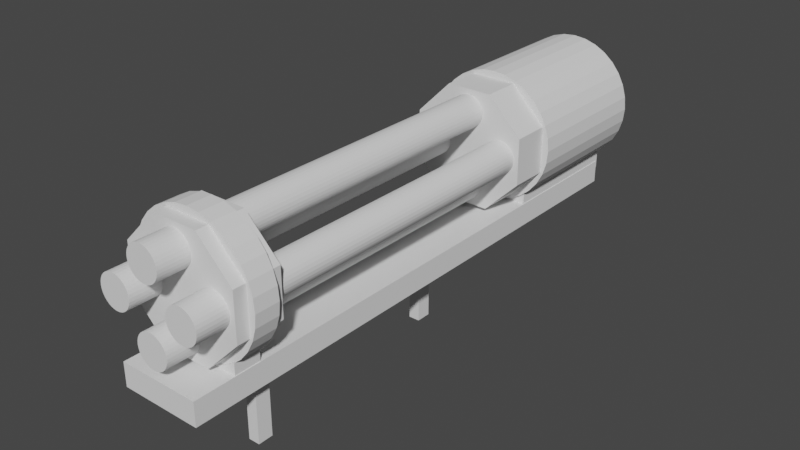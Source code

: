 # Source: minigun.blend  (saved by Blender 3.6.11; exported with 4.5.12 LTS)
import bpy
from mathutils import Matrix  # noqa: F401  (used for matrix-valued properties, if any)

bpy.ops.wm.read_factory_settings(use_empty=True)
scene = bpy.context.scene
scene.name = 'Scene'

# ---- collections
col_collection = bpy.data.collections.new('Collection'); scene.collection.children.link(col_collection)

# ---- world
world_world = bpy.data.worlds.new('World'); scene.world = world_world
world_world.use_nodes = True; world_world.node_tree.nodes.clear()
_N = world_world.node_tree.nodes; _L = world_world.node_tree.links
n0 = _N.new('ShaderNodeOutputWorld'); n0.name = 'World Output'; n0.location = (300, 300)
n1 = _N.new('ShaderNodeBackground'); n1.name = 'Background'; n1.location = (10, 300)
n1.inputs[0].default_value = (0.05088, 0.05088, 0.05088, 1.0)
_L.new(n1.outputs[0], n0.inputs[0])
n0.is_active_output = True
world_world.color = (0.05088, 0.05088, 0.05088)
world_world.use_sun_shadow = False
world_world.sun_shadow_jitter_overblur = 0.0

# ---- meshes
me_cylinder_001 = bpy.data.meshes.new('Cylinder.001')
me_cylinder_001.from_pydata([(0.0, 1.0, -1.0), (0.0, 1.0, 1.0), (0.1951, 0.9808, -1.0), (0.1951, 0.9808, 1.0), (0.3827, 0.9239, -1.0), (0.3827, 0.9239, 1.0), (0.5556, 0.8315, -1.0), (0.5556, 0.8315, 1.0), (0.7071, 0.7071, -1.0), (0.7071, 0.7071, 1.0), (0.8315, 0.5556, -1.0), (0.8315, 0.5556, 1.0), (0.9239, 0.3827, -1.0), (0.9239, 0.3827, 1.0), (0.9808, 0.1951, -1.0), (0.9808, 0.1951, 1.0), (1.0, 0.0, -1.0), (1.0, 0.0, 1.0), (0.9808, -0.1951, -1.0), (0.9808, -0.1951, 1.0), (0.9239, -0.3827, -1.0), (0.9239, -0.3827, 1.0), (0.8315, -0.5556, -1.0), (0.8315, -0.5556, 1.0), (0.7071, -0.7071, -1.0), (0.7071, -0.7071, 1.0), (0.5556, -0.8315, -1.0), (0.5556, -0.8315, 1.0), (0.3827, -0.9239, -1.0), (0.3827, -0.9239, 1.0), (0.1951, -0.9808, -1.0), (0.1951, -0.9808, 1.0), (0.0, -1.0, -1.0), (0.0, -1.0, 1.0), (-0.1951, -0.9808, -1.0), (-0.1951, -0.9808, 1.0), (-0.3827, -0.9239, -1.0), (-0.3827, -0.9239, 1.0), (-0.5556, -0.8315, -1.0), (-0.5556, -0.8315, 1.0), (-0.7071, -0.7071, -1.0), (-0.7071, -0.7071, 1.0), (-0.8315, -0.5556, -1.0), (-0.8315, -0.5556, 1.0), (-0.9239, -0.3827, -1.0), (-0.9239, -0.3827, 1.0), (-0.9808, -0.1951, -1.0), (-0.9808, -0.1951, 1.0), (-1.0, 0.0, -1.0), (-1.0, 0.0, 1.0), (-0.9808, 0.1951, -1.0), (-0.9808, 0.1951, 1.0), (-0.9239, 0.3827, -1.0), (-0.9239, 0.3827, 1.0), (-0.8315, 0.5556, -1.0), (-0.8315, 0.5556, 1.0), (-0.7071, 0.7071, -1.0), (-0.7071, 0.7071, 1.0), (-0.5556, 0.8315, -1.0), (-0.5556, 0.8315, 1.0), (-0.3827, 0.9239, -1.0), (-0.3827, 0.9239, 1.0), (-0.1951, 0.9808, -1.0), (-0.1951, 0.9808, 1.0)], [], [(0, 1, 3, 2), (2, 3, 5, 4), (4, 5, 7, 6), (6, 7, 9, 8), (8, 9, 11, 10), (10, 11, 13, 12), (12, 13, 15, 14), (14, 15, 17, 16), (16, 17, 19, 18), (18, 19, 21, 20), (20, 21, 23, 22), (22, 23, 25, 24), (24, 25, 27, 26), (26, 27, 29, 28), (28, 29, 31, 30), (30, 31, 33, 32), (32, 33, 35, 34), (34, 35, 37, 36), (36, 37, 39, 38), (38, 39, 41, 40), (40, 41, 43, 42), (42, 43, 45, 44), (44, 45, 47, 46), (46, 47, 49, 48), (48, 49, 51, 50), (50, 51, 53, 52), (52, 53, 55, 54), (54, 55, 57, 56), (56, 57, 59, 58), (58, 59, 61, 60), (3, 1, 63, 61, 59, 57, 55, 53, 51, 49, 47, 45, 43, 41, 39, 37, 35, 33, 31, 29, 27, 25, 23, 21, 19, 17, 15, 13, 11, 9, 7, 5), (60, 61, 63, 62), (62, 63, 1, 0), (0, 2, 4, 6, 8, 10, 12, 14, 16, 18, 20, 22, 24, 26, 28, 30, 32, 34, 36, 38, 40, 42, 44, 46, 48, 50, 52, 54, 56, 58, 60, 62)])
_uv = me_cylinder_001.uv_layers.new(name='UVMap')
_uv.uv.foreach_set('vector', [1.0, 0.5, 1.0, 1.0, 0.9688, 1.0, 0.9688, 0.5, 0.9688, 0.5, 0.9688, 1.0, 0.9375, 1.0, 0.9375, 0.5, 0.9375, 0.5, 0.9375, 1.0, 0.9062, 1.0, 0.9062, 0.5, 0.9062, 0.5, 0.9062, 1.0, 0.875, 1.0, 0.875, 0.5, 0.875, 0.5, 0.875, 1.0, 0.8438, 1.0, 0.8438, 0.5, 0.8438, 0.5, 0.8438, 1.0, 0.8125, 1.0, 0.8125, 0.5, 0.8125, 0.5, 0.8125, 1.0, 0.7812, 1.0, 0.7812, 0.5, 0.7812, 0.5, 0.7812, 1.0, 0.75, 1.0, 0.75, 0.5, 0.75, 0.5, 0.75, 1.0, 0.7188, 1.0, 0.7188, 0.5, 0.7188, 0.5, 0.7188, 1.0, 0.6875, 1.0, 0.6875, 0.5, 0.6875, 0.5, 0.6875, 1.0, 0.6562, 1.0, 0.6562, 0.5, 0.6562, 0.5, 0.6562, 1.0, 0.625, 1.0, 0.625, 0.5, 0.625, 0.5, 0.625, 1.0, 0.5938, 1.0, 0.5938, 0.5, 0.5938, 0.5, 0.5938, 1.0, 0.5625, 1.0, 0.5625, 0.5, 0.5625, 0.5, 0.5625, 1.0, 0.5312, 1.0, 0.5312, 0.5, 0.5312, 0.5, 0.5312, 1.0, 0.5, 1.0, 0.5, 0.5, 0.5, 0.5, 0.5, 1.0, 0.4688, 1.0, 0.4688, 0.5, 0.4688, 0.5, 0.4688, 1.0, 0.4375, 1.0, 0.4375, 0.5, 0.4375, 0.5, 0.4375, 1.0, 0.4062, 1.0, 0.4062, 0.5, 0.4062, 0.5, 0.4062, 1.0, 0.375, 1.0, 0.375, 0.5, 0.375, 0.5, 0.375, 1.0, 0.3438, 1.0, 0.3438, 0.5, 0.3438, 0.5, 0.3438, 1.0, 0.3125, 1.0, 0.3125, 0.5, 0.3125, 0.5, 0.3125, 1.0, 0.2812, 1.0, 0.2812, 0.5, 0.2812, 0.5, 0.2812, 1.0, 0.25, 1.0, 0.25, 0.5, 0.25, 0.5, 0.25, 1.0, 0.2188, 1.0, 0.2188, 0.5, 0.2188, 0.5, 0.2188, 1.0, 0.1875, 1.0, 0.1875, 0.5, 0.1875, 0.5, 0.1875, 1.0, 0.1562, 1.0, 0.1562, 0.5, 0.1562, 0.5, 0.1562, 1.0, 0.125, 1.0, 0.125, 0.5, 0.125, 0.5, 0.125, 1.0, 0.09375, 1.0, 0.09375, 0.5, 0.09375, 0.5, 0.09375, 1.0, 0.0625, 1.0, 0.0625, 0.5, 0.2968, 0.4854, 0.25, 0.49, 0.2032, 0.4854, 0.1582, 0.4717, 0.1167, 0.4496, 0.08029, 0.4197, 0.05045, 0.3833, 0.02827, 0.3418, 0.01461, 0.2968, 0.01, 0.25, 0.01461, 0.2032, 0.02827, 0.1582, 0.05045, 0.1167, 0.08029, 0.08029, 0.1167, 0.05045, 0.1582, 0.02827, 0.2032, 0.01461, 0.25, 0.01, 0.2968, 0.01461, 0.3418, 0.02827, 0.3833, 0.05045, 0.4197, 0.08029, 0.4496, 0.1167, 0.4717, 0.1582, 0.4854, 0.2032, 0.49, 0.25, 0.4854, 0.2968, 0.4717, 0.3418, 0.4496, 0.3833, 0.4197, 0.4197, 0.3833, 0.4496, 0.3418, 0.4717, 0.0625, 0.5, 0.0625, 1.0, 0.03125, 1.0, 0.03125, 0.5, 0.03125, 0.5, 0.03125, 1.0, 0.0, 1.0, 0.0, 0.5, 0.75, 0.49, 0.7968, 0.4854, 0.8418, 0.4717, 0.8833, 0.4496, 0.9197, 0.4197, 0.9496, 0.3833, 0.9717, 0.3418, 0.9854, 0.2968, 0.99, 0.25, 0.9854, 0.2032, 0.9717, 0.1582, 0.9496, 0.1167, 0.9197, 0.08029, 0.8833, 0.05045, 0.8418, 0.02827, 0.7968, 0.01461, 0.75, 0.01, 0.7032, 0.01461, 0.6582, 0.02827, 0.6167, 0.05045, 0.5803, 0.08029, 0.5504, 0.1167, 0.5283, 0.1582, 0.5146, 0.2032, 0.51, 0.25, 0.5146, 0.2968, 0.5283, 0.3418, 0.5504, 0.3833, 0.5803, 0.4197, 0.6167, 0.4496, 0.6582, 0.4717, 0.7032, 0.4854])
me_cylinder_001.update()
me_cube_005 = bpy.data.meshes.new('Cube.005')
me_cube_005.from_pydata([(-0.2084, -1.449, -0.06059), (-0.2084, -1.449, 0.06059), (-0.2084, 1.449, -0.06059), (-0.2084, 1.449, 0.06059), (0.2084, -1.449, -0.06059), (0.2084, -1.449, 0.06059), (0.2084, 1.449, -0.06059), (0.2084, 1.449, 0.06059)], [], [(0, 1, 3, 2), (2, 3, 7, 6), (6, 7, 5, 4), (4, 5, 1, 0), (2, 6, 4, 0), (7, 3, 1, 5)])
_uv = me_cube_005.uv_layers.new(name='UVMap')
_uv.uv.foreach_set('vector', [0.375, 0.0, 0.625, 0.0, 0.625, 0.25, 0.375, 0.25, 0.375, 0.25, 0.625, 0.25, 0.625, 0.5, 0.375, 0.5, 0.375, 0.5, 0.625, 0.5, 0.625, 0.75, 0.375, 0.75, 0.375, 0.75, 0.625, 0.75, 0.625, 1.0, 0.375, 1.0, 0.125, 0.5, 0.375, 0.5, 0.375, 0.75, 0.125, 0.75, 0.625, 0.5, 0.875, 0.5, 0.875, 0.75, 0.625, 0.75])
me_cube_005.update()
me_cylinder_002 = bpy.data.meshes.new('Cylinder.002')
me_cylinder_002.from_pydata([(-5.835e-08, 1.0, 13.14), (-5.835e-08, 1.0, 15.14), (0.1951, 0.9808, 13.14), (0.1951, 0.9808, 15.14), (0.3827, 0.9239, 13.14), (0.3827, 0.9239, 15.14), (0.5556, 0.8315, 13.14), (0.5556, 0.8315, 15.14), (0.7071, 0.7071, 13.14), (0.7071, 0.7071, 15.14), (0.8315, 0.5556, 13.14), (0.8315, 0.5556, 15.14), (0.9239, 0.3827, 13.14), (0.9239, 0.3827, 15.14), (0.9808, 0.1951, 13.14), (0.9808, 0.1951, 15.14), (1.0, 3.53e-08, 13.14), (1.0, 3.53e-08, 15.14), (0.9808, -0.1951, 13.14), (0.9808, -0.1951, 15.14), (0.9239, -0.3827, 13.14), (0.9239, -0.3827, 15.14), (0.8315, -0.5556, 13.14), (0.8315, -0.5556, 15.14), (0.7071, -0.7071, 13.14), (0.7071, -0.7071, 15.14), (0.5556, -0.8315, 13.14), (0.5556, -0.8315, 15.14), (0.3827, -0.9239, 13.14), (0.3827, -0.9239, 15.14), (0.1951, -0.9808, 13.14), (0.1951, -0.9808, 15.14), (-5.835e-08, -1.0, 13.14), (-5.835e-08, -1.0, 15.14), (-0.1951, -0.9808, 13.14), (-0.1951, -0.9808, 15.14), (-0.3827, -0.9239, 13.14), (-0.3827, -0.9239, 15.14), (-0.5556, -0.8315, 13.14), (-0.5556, -0.8315, 15.14), (-0.7071, -0.7071, 13.14), (-0.7071, -0.7071, 15.14), (-0.8315, -0.5556, 13.14), (-0.8315, -0.5556, 15.14), (-0.9239, -0.3827, 13.14), (-0.9239, -0.3827, 15.14), (-0.9808, -0.1951, 13.14), (-0.9808, -0.1951, 15.14), (-1.0, 3.53e-08, 13.14), (-1.0, 3.53e-08, 15.14), (-0.9808, 0.1951, 13.14), (-0.9808, 0.1951, 15.14), (-0.9239, 0.3827, 13.14), (-0.9239, 0.3827, 15.14), (-0.8315, 0.5556, 13.14), (-0.8315, 0.5556, 15.14), (-0.7071, 0.7071, 13.14), (-0.7071, 0.7071, 15.14), (-0.5556, 0.8315, 13.14), (-0.5556, 0.8315, 15.14), (-0.3827, 0.9239, 13.14), (-0.3827, 0.9239, 15.14), (-0.1951, 0.9808, 13.14), (-0.1951, 0.9808, 15.14), (0.74, 0.178, -25.77), (0.74, 0.178, 18.75), (0.7713, 0.1399, -25.77), (0.7713, 0.1399, 18.75), (0.7945, 0.09635, -25.77), (0.7945, 0.09635, 18.75), (0.8089, 0.04912, -25.77), (0.8089, 0.04912, 18.75), (0.8137, 1.903e-07, -25.77), (0.8137, -7.788e-08, 18.75), (0.8089, -0.04912, -25.77), (0.8089, -0.04912, 18.75), (0.7945, -0.09635, -25.77), (0.7945, -0.09635, 18.75), (0.7713, -0.1399, -25.77), (0.7713, -0.1399, 18.75), (0.74, -0.178, -25.77), (0.74, -0.178, 18.75), (0.7018, -0.2093, -25.77), (0.7018, -0.2093, 18.75), (0.6583, -0.2326, -25.77), (0.6583, -0.2326, 18.75), (0.6111, -0.2469, -25.77), (0.6111, -0.2469, 18.75), (0.5619, -0.2518, -25.77), (0.5619, -0.2518, 18.75), (0.5128, -0.2469, -25.77), (0.5128, -0.2469, 18.75), (0.4656, -0.2326, -25.77), (0.4656, -0.2326, 18.75), (0.4221, -0.2093, -25.77), (0.4221, -0.2093, 18.75), (0.3839, -0.178, -25.77), (0.3839, -0.178, 18.75), (0.3526, -0.1399, -25.77), (0.3526, -0.1399, 18.75), (0.3293, -0.09635, -25.77), (0.3293, -0.09635, 18.75), (0.315, -0.04912, -25.77), (0.315, -0.04912, 18.75), (0.3102, 5.623e-08, -25.77), (0.3102, -1.971e-07, 18.75), (0.315, 0.04912, -25.77), (0.315, 0.04912, 18.75), (0.3293, 0.09635, -25.77), (0.3293, 0.09635, 18.75), (0.3526, 0.1399, -25.77), (0.3526, 0.1399, 18.75), (0.3839, 0.178, -25.77), (0.3839, 0.178, 18.75), (0.4221, 0.2093, -25.77), (0.4221, 0.2093, 18.75), (0.4656, 0.2326, -25.77), (0.4656, 0.2326, 18.75), (0.5128, 0.2469, -25.77), (0.5128, 0.2469, 18.75), (0.5619, 0.2518, -25.77), (0.5619, 0.2518, 18.75), (0.6111, 0.2469, -25.77), (0.6111, 0.2469, 18.75), (0.6583, 0.2326, -25.77), (0.6583, 0.2326, 18.75), (0.7018, 0.2093, -25.77), (0.7018, 0.2093, 18.75), (-0.178, 0.74, -25.77), (-0.178, 0.74, 18.75), (-0.1399, 0.7713, -25.77), (-0.1399, 0.7713, 18.75), (-0.09635, 0.7945, -25.77), (-0.09635, 0.7945, 18.75), (-0.04912, 0.8089, -25.77), (-0.04912, 0.8089, 18.75), (7.463e-07, 0.8137, -25.77), (-5.65e-07, 0.8137, 18.75), (0.04912, 0.8089, -25.77), (0.04912, 0.8089, 18.75), (0.09635, 0.7945, -25.77), (0.09635, 0.7945, 18.75), (0.1399, 0.7713, -25.77), (0.1399, 0.7713, 18.75), (0.178, 0.74, -25.77), (0.178, 0.74, 18.75), (0.2093, 0.7018, -25.77), (0.2093, 0.7018, 18.75), (0.2326, 0.6583, -25.77), (0.2326, 0.6583, 18.75), (0.2469, 0.6111, -25.77), (0.2469, 0.6111, 18.75), (0.2518, 0.5619, -25.77), (0.2518, 0.5619, 18.75), (0.2469, 0.5128, -25.77), (0.2469, 0.5128, 18.75), (0.2326, 0.4656, -25.77), (0.2326, 0.4656, 18.75), (0.2093, 0.4221, -25.77), (0.2093, 0.4221, 18.75), (0.178, 0.3839, -25.77), (0.178, 0.3839, 18.75), (0.1399, 0.3526, -25.77), (0.1399, 0.3526, 18.75), (0.09635, 0.3293, -25.77), (0.09635, 0.3293, 18.75), (0.04912, 0.315, -25.77), (0.04912, 0.315, 18.75), (7.463e-07, 0.3102, -25.77), (-5.501e-07, 0.3102, 18.75), (-0.04912, 0.315, -25.77), (-0.04912, 0.315, 18.75), (-0.09635, 0.3293, -25.77), (-0.09635, 0.3293, 18.75), (-0.1399, 0.3526, -25.77), (-0.1399, 0.3526, 18.75), (-0.178, 0.3839, -25.77), (-0.178, 0.3839, 18.75), (-0.2093, 0.4221, -25.77), (-0.2093, 0.4221, 18.75), (-0.2326, 0.4656, -25.77), (-0.2326, 0.4656, 18.75), (-0.2469, 0.5128, -25.77), (-0.2469, 0.5128, 18.75), (-0.2518, 0.5619, -25.77), (-0.2518, 0.5619, 18.75), (-0.2469, 0.6111, -25.77), (-0.2469, 0.6111, 18.75), (-0.2326, 0.6583, -25.77), (-0.2326, 0.6583, 18.75), (-0.2093, 0.7018, -25.77), (-0.2093, 0.7018, 18.75), (-0.74, -0.178, -25.77), (-0.74, -0.178, 18.75), (-0.7713, -0.1399, -25.77), (-0.7713, -0.1399, 18.75), (-0.7945, -0.09635, -25.77), (-0.7945, -0.09635, 18.75), (-0.8089, -0.04912, -25.77), (-0.8089, -0.04912, 18.75), (-0.8137, -4.057e-07, -25.77), (-0.8137, 6.076e-07, 18.75), (-0.8089, 0.04912, -25.77), (-0.8089, 0.04912, 18.75), (-0.7945, 0.09635, -25.77), (-0.7945, 0.09635, 18.75), (-0.7713, 0.1399, -25.77), (-0.7713, 0.1399, 18.75), (-0.74, 0.178, -25.77), (-0.74, 0.178, 18.75), (-0.7018, 0.2093, -25.77), (-0.7018, 0.2093, 18.75), (-0.6583, 0.2326, -25.77), (-0.6583, 0.2326, 18.75), (-0.6111, 0.2469, -25.77), (-0.6111, 0.2469, 18.75), (-0.5619, 0.2518, -25.77), (-0.5619, 0.2518, 18.75), (-0.5128, 0.2469, -25.77), (-0.5128, 0.2469, 18.75), (-0.4656, 0.2326, -25.77), (-0.4656, 0.2326, 18.75), (-0.4221, 0.2093, -25.77), (-0.4221, 0.2093, 18.75), (-0.3839, 0.178, -25.77), (-0.3839, 0.178, 18.75), (-0.3526, 0.1399, -25.77), (-0.3526, 0.1399, 18.75), (-0.3293, 0.09635, -25.77), (-0.3293, 0.09635, 18.75), (-0.315, 0.04912, -25.77), (-0.315, 0.04912, 18.75), (-0.3102, -4.653e-07, -25.77), (-0.3102, 5.033e-07, 18.75), (-0.315, -0.04912, -25.77), (-0.315, -0.04912, 18.75), (-0.3293, -0.09635, -25.77), (-0.3293, -0.09635, 18.75), (-0.3526, -0.1399, -25.77), (-0.3526, -0.1399, 18.75), (-0.3839, -0.178, -25.77), (-0.3839, -0.178, 18.75), (-0.4221, -0.2093, -25.77), (-0.4221, -0.2093, 18.75), (-0.4656, -0.2326, -25.77), (-0.4656, -0.2326, 18.75), (-0.5128, -0.2469, -25.77), (-0.5128, -0.2469, 18.75), (-0.5619, -0.2518, -25.77), (-0.5619, -0.2518, 18.75), (-0.6111, -0.2469, -25.77), (-0.6111, -0.2469, 18.75), (-0.6583, -0.2326, -25.77), (-0.6583, -0.2326, 18.75), (-0.7018, -0.2093, -25.77), (-0.7018, -0.2093, 18.75), (0.178, -0.74, -25.77), (0.178, -0.74, 18.75), (0.1399, -0.7713, -25.77), (0.1399, -0.7713, 18.75), (0.09635, -0.7945, -25.77), (0.09634, -0.7945, 18.75), (0.04912, -0.8089, -25.77), (0.04911, -0.8089, 18.75), (8.953e-07, -0.8137, -25.77), (-1.548e-06, -0.8137, 18.75), (-0.04912, -0.8089, -25.77), (-0.04912, -0.8089, 18.75), (-0.09635, -0.7945, -25.77), (-0.09635, -0.7945, 18.75), (-0.1399, -0.7713, -25.77), (-0.1399, -0.7713, 18.75), (-0.178, -0.74, -25.77), (-0.178, -0.74, 18.75), (-0.2093, -0.7018, -25.77), (-0.2093, -0.7018, 18.75), (-0.2326, -0.6583, -25.77), (-0.2326, -0.6583, 18.75), (-0.2469, -0.6111, -25.77), (-0.2469, -0.6111, 18.75), (-0.2518, -0.5619, -25.77), (-0.2518, -0.5619, 18.75), (-0.2469, -0.5128, -25.77), (-0.2469, -0.5128, 18.75), (-0.2326, -0.4656, -25.77), (-0.2326, -0.4656, 18.75), (-0.2093, -0.4221, -25.77), (-0.2093, -0.4221, 18.75), (-0.178, -0.3839, -25.77), (-0.178, -0.3839, 18.75), (-0.1399, -0.3526, -25.77), (-0.1399, -0.3526, 18.75), (-0.09634, -0.3293, -25.77), (-0.09635, -0.3293, 18.75), (-0.04912, -0.315, -25.77), (-0.04912, -0.315, 18.75), (1.089e-06, -0.3102, -25.77), (-1.355e-06, -0.3102, 18.75), (0.04912, -0.315, -25.77), (0.04912, -0.315, 18.75), (0.09635, -0.3293, -25.77), (0.09634, -0.3293, 18.75), (0.1399, -0.3526, -25.77), (0.1399, -0.3526, 18.75), (0.178, -0.3839, -25.77), (0.178, -0.3839, 18.75), (0.2093, -0.4221, -25.77), (0.2093, -0.4221, 18.75), (0.2326, -0.4656, -25.77), (0.2326, -0.4656, 18.75), (0.2469, -0.5128, -25.77), (0.2469, -0.5128, 18.75), (0.2518, -0.5619, -25.77), (0.2518, -0.5619, 18.75), (0.2469, -0.6111, -25.77), (0.2469, -0.6111, 18.75), (0.2326, -0.6583, -25.77), (0.2326, -0.6583, 18.75), (0.2093, -0.7018, -25.77), (0.2093, -0.7018, 18.75), (-0.888, 0.3552, 16.18), (-0.3552, 0.888, 16.18), (0.888, 0.3552, 16.18), (0.3552, 0.888, 16.18), (-0.888, 0.3552, 12.34), (-0.3552, 0.888, 12.34), (0.888, 0.3552, 12.34), (0.3552, 0.888, 12.34), (-0.888, -0.3552, 16.18), (-0.3552, -0.888, 16.18), (0.888, -0.3552, 16.18), (0.3552, -0.888, 16.18), (-0.888, -0.3552, 12.34), (-0.3552, -0.888, 12.34), (0.888, -0.3552, 12.34), (0.3552, -0.888, 12.34), (-4.437e-08, 5.176e-08, 16.18), (-7.233e-08, 2.07e-08, 12.34), (-0.888, 0.3552, -12.73), (-0.3552, 0.888, -12.73), (0.888, 0.3552, -12.73), (0.3552, 0.888, -12.73), (-0.888, 0.3552, -16.56), (-0.3552, 0.888, -16.56), (0.888, 0.3552, -16.56), (0.3552, 0.888, -16.56), (-0.888, -0.3552, -12.73), (-0.3552, -0.888, -12.73), (0.888, -0.3552, -12.73), (0.3552, -0.888, -12.73), (-0.888, -0.3552, -16.56), (-0.3552, -0.888, -16.56), (0.888, -0.3552, -16.56), (0.3552, -0.888, -16.56), (-4.437e-08, -1.823e-07, -12.73), (-7.233e-08, -2.134e-07, -16.56)], [], [(0, 1, 3, 2), (2, 3, 5, 4), (4, 5, 7, 6), (6, 7, 9, 8), (8, 9, 11, 10), (10, 11, 13, 12), (12, 13, 15, 14), (14, 15, 17, 16), (16, 17, 19, 18), (18, 19, 21, 20), (20, 21, 23, 22), (22, 23, 25, 24), (24, 25, 27, 26), (26, 27, 29, 28), (28, 29, 31, 30), (30, 31, 33, 32), (32, 33, 35, 34), (34, 35, 37, 36), (36, 37, 39, 38), (38, 39, 41, 40), (40, 41, 43, 42), (42, 43, 45, 44), (44, 45, 47, 46), (46, 47, 49, 48), (48, 49, 51, 50), (50, 51, 53, 52), (52, 53, 55, 54), (54, 55, 57, 56), (56, 57, 59, 58), (58, 59, 61, 60), (3, 1, 63, 61, 59, 57, 55, 53, 51, 49, 47, 45, 43, 41, 39, 37, 35, 33, 31, 29, 27, 25, 23, 21, 19, 17, 15, 13, 11, 9, 7, 5), (60, 61, 63, 62), (62, 63, 1, 0), (0, 2, 4, 6, 8, 10, 12, 14, 16, 18, 20, 22, 24, 26, 28, 30, 32, 34, 36, 38, 40, 42, 44, 46, 48, 50, 52, 54, 56, 58, 60, 62), (64, 65, 67, 66), (66, 67, 69, 68), (68, 69, 71, 70), (70, 71, 73, 72), (72, 73, 75, 74), (74, 75, 77, 76), (76, 77, 79, 78), (78, 79, 81, 80), (80, 81, 83, 82), (82, 83, 85, 84), (84, 85, 87, 86), (86, 87, 89, 88), (88, 89, 91, 90), (90, 91, 93, 92), (92, 93, 95, 94), (94, 95, 97, 96), (96, 97, 99, 98), (98, 99, 101, 100), (100, 101, 103, 102), (102, 103, 105, 104), (104, 105, 107, 106), (106, 107, 109, 108), (108, 109, 111, 110), (110, 111, 113, 112), (112, 113, 115, 114), (114, 115, 117, 116), (116, 117, 119, 118), (118, 119, 121, 120), (120, 121, 123, 122), (122, 123, 125, 124), (67, 65, 127, 125, 123, 121, 119, 117, 115, 113, 111, 109, 107, 105, 103, 101, 99, 97, 95, 93, 91, 89, 87, 85, 83, 81, 79, 77, 75, 73, 71, 69), (124, 125, 127, 126), (126, 127, 65, 64), (64, 66, 68, 70, 72, 74, 76, 78, 80, 82, 84, 86, 88, 90, 92, 94, 96, 98, 100, 102, 104, 106, 108, 110, 112, 114, 116, 118, 120, 122, 124, 126), (128, 129, 131, 130), (130, 131, 133, 132), (132, 133, 135, 134), (134, 135, 137, 136), (136, 137, 139, 138), (138, 139, 141, 140), (140, 141, 143, 142), (142, 143, 145, 144), (144, 145, 147, 146), (146, 147, 149, 148), (148, 149, 151, 150), (150, 151, 153, 152), (152, 153, 155, 154), (154, 155, 157, 156), (156, 157, 159, 158), (158, 159, 161, 160), (160, 161, 163, 162), (162, 163, 165, 164), (164, 165, 167, 166), (166, 167, 169, 168), (168, 169, 171, 170), (170, 171, 173, 172), (172, 173, 175, 174), (174, 175, 177, 176), (176, 177, 179, 178), (178, 179, 181, 180), (180, 181, 183, 182), (182, 183, 185, 184), (184, 185, 187, 186), (186, 187, 189, 188), (131, 129, 191, 189, 187, 185, 183, 181, 179, 177, 175, 173, 171, 169, 167, 165, 163, 161, 159, 157, 155, 153, 151, 149, 147, 145, 143, 141, 139, 137, 135, 133), (188, 189, 191, 190), (190, 191, 129, 128), (128, 130, 132, 134, 136, 138, 140, 142, 144, 146, 148, 150, 152, 154, 156, 158, 160, 162, 164, 166, 168, 170, 172, 174, 176, 178, 180, 182, 184, 186, 188, 190), (192, 193, 195, 194), (194, 195, 197, 196), (196, 197, 199, 198), (198, 199, 201, 200), (200, 201, 203, 202), (202, 203, 205, 204), (204, 205, 207, 206), (206, 207, 209, 208), (208, 209, 211, 210), (210, 211, 213, 212), (212, 213, 215, 214), (214, 215, 217, 216), (216, 217, 219, 218), (218, 219, 221, 220), (220, 221, 223, 222), (222, 223, 225, 224), (224, 225, 227, 226), (226, 227, 229, 228), (228, 229, 231, 230), (230, 231, 233, 232), (232, 233, 235, 234), (234, 235, 237, 236), (236, 237, 239, 238), (238, 239, 241, 240), (240, 241, 243, 242), (242, 243, 245, 244), (244, 245, 247, 246), (246, 247, 249, 248), (248, 249, 251, 250), (250, 251, 253, 252), (195, 193, 255, 253, 251, 249, 247, 245, 243, 241, 239, 237, 235, 233, 231, 229, 227, 225, 223, 221, 219, 217, 215, 213, 211, 209, 207, 205, 203, 201, 199, 197), (252, 253, 255, 254), (254, 255, 193, 192), (192, 194, 196, 198, 200, 202, 204, 206, 208, 210, 212, 214, 216, 218, 220, 222, 224, 226, 228, 230, 232, 234, 236, 238, 240, 242, 244, 246, 248, 250, 252, 254), (256, 257, 259, 258), (258, 259, 261, 260), (260, 261, 263, 262), (262, 263, 265, 264), (264, 265, 267, 266), (266, 267, 269, 268), (268, 269, 271, 270), (270, 271, 273, 272), (272, 273, 275, 274), (274, 275, 277, 276), (276, 277, 279, 278), (278, 279, 281, 280), (280, 281, 283, 282), (282, 283, 285, 284), (284, 285, 287, 286), (286, 287, 289, 288), (288, 289, 291, 290), (290, 291, 293, 292), (292, 293, 295, 294), (294, 295, 297, 296), (296, 297, 299, 298), (298, 299, 301, 300), (300, 301, 303, 302), (302, 303, 305, 304), (304, 305, 307, 306), (306, 307, 309, 308), (308, 309, 311, 310), (310, 311, 313, 312), (312, 313, 315, 314), (314, 315, 317, 316), (259, 257, 319, 317, 315, 313, 311, 309, 307, 305, 303, 301, 299, 297, 295, 293, 291, 289, 287, 285, 283, 281, 279, 277, 275, 273, 271, 269, 267, 265, 263, 261), (316, 317, 319, 318), (318, 319, 257, 256), (256, 258, 260, 262, 264, 266, 268, 270, 272, 274, 276, 278, 280, 282, 284, 286, 288, 290, 292, 294, 296, 298, 300, 302, 304, 306, 308, 310, 312, 314, 316, 318), (333, 335, 331, 329), (334, 326, 322, 330), (321, 323, 327, 325), (324, 320, 321, 325), (322, 326, 327, 323), (328, 332, 333, 329), (334, 330, 331, 335), (324, 332, 328, 320), (323, 336, 322), (322, 336, 330), (329, 336, 328), (331, 336, 329), (336, 320, 328), (336, 323, 321), (331, 330, 336), (336, 321, 320), (337, 324, 325), (324, 337, 332), (335, 333, 337), (337, 325, 327), (337, 333, 332), (337, 327, 326), (334, 337, 326), (334, 335, 337), (351, 353, 349, 347), (352, 344, 340, 348), (339, 341, 345, 343), (342, 338, 339, 343), (340, 344, 345, 341), (346, 350, 351, 347), (352, 348, 349, 353), (342, 350, 346, 338), (341, 354, 340), (340, 354, 348), (347, 354, 346), (349, 354, 347), (354, 338, 346), (354, 341, 339), (349, 348, 354), (354, 339, 338), (355, 342, 343), (342, 355, 350), (353, 351, 355), (355, 343, 345), (355, 351, 350), (355, 345, 344), (352, 355, 344), (352, 353, 355)])
_uv = me_cylinder_002.uv_layers.new(name='UVMap')
_uv.uv.foreach_set('vector', [1.0, 0.5, 1.0, 1.0, 0.9688, 1.0, 0.9688, 0.5, 0.9688, 0.5, 0.9688, 1.0, 0.9375, 1.0, 0.9375, 0.5, 0.9375, 0.5, 0.9375, 1.0, 0.9062, 1.0, 0.9062, 0.5, 0.9062, 0.5, 0.9062, 1.0, 0.875, 1.0, 0.875, 0.5, 0.875, 0.5, 0.875, 1.0, 0.8438, 1.0, 0.8438, 0.5, 0.8438, 0.5, 0.8438, 1.0, 0.8125, 1.0, 0.8125, 0.5, 0.8125, 0.5, 0.8125, 1.0, 0.7812, 1.0, 0.7812, 0.5, 0.7812, 0.5, 0.7812, 1.0, 0.75, 1.0, 0.75, 0.5, 0.75, 0.5, 0.75, 1.0, 0.7188, 1.0, 0.7188, 0.5, 0.7188, 0.5, 0.7188, 1.0, 0.6875, 1.0, 0.6875, 0.5, 0.6875, 0.5, 0.6875, 1.0, 0.6562, 1.0, 0.6562, 0.5, 0.6562, 0.5, 0.6562, 1.0, 0.625, 1.0, 0.625, 0.5, 0.625, 0.5, 0.625, 1.0, 0.5938, 1.0, 0.5938, 0.5, 0.5938, 0.5, 0.5938, 1.0, 0.5625, 1.0, 0.5625, 0.5, 0.5625, 0.5, 0.5625, 1.0, 0.5312, 1.0, 0.5312, 0.5, 0.5312, 0.5, 0.5312, 1.0, 0.5, 1.0, 0.5, 0.5, 0.5, 0.5, 0.5, 1.0, 0.4688, 1.0, 0.4688, 0.5, 0.4688, 0.5, 0.4688, 1.0, 0.4375, 1.0, 0.4375, 0.5, 0.4375, 0.5, 0.4375, 1.0, 0.4062, 1.0, 0.4062, 0.5, 0.4062, 0.5, 0.4062, 1.0, 0.375, 1.0, 0.375, 0.5, 0.375, 0.5, 0.375, 1.0, 0.3438, 1.0, 0.3438, 0.5, 0.3438, 0.5, 0.3438, 1.0, 0.3125, 1.0, 0.3125, 0.5, 0.3125, 0.5, 0.3125, 1.0, 0.2812, 1.0, 0.2812, 0.5, 0.2812, 0.5, 0.2812, 1.0, 0.25, 1.0, 0.25, 0.5, 0.25, 0.5, 0.25, 1.0, 0.2188, 1.0, 0.2188, 0.5, 0.2188, 0.5, 0.2188, 1.0, 0.1875, 1.0, 0.1875, 0.5, 0.1875, 0.5, 0.1875, 1.0, 0.1562, 1.0, 0.1562, 0.5, 0.1562, 0.5, 0.1562, 1.0, 0.125, 1.0, 0.125, 0.5, 0.125, 0.5, 0.125, 1.0, 0.09375, 1.0, 0.09375, 0.5, 0.09375, 0.5, 0.09375, 1.0, 0.0625, 1.0, 0.0625, 0.5, 0.2968, 0.4854, 0.25, 0.49, 0.2032, 0.4854, 0.1582, 0.4717, 0.1167, 0.4496, 0.08029, 0.4197, 0.05045, 0.3833, 0.02827, 0.3418, 0.01461, 0.2968, 0.01, 0.25, 0.01461, 0.2032, 0.02827, 0.1582, 0.05045, 0.1167, 0.08029, 0.08029, 0.1167, 0.05045, 0.1582, 0.02827, 0.2032, 0.01461, 0.25, 0.01, 0.2968, 0.01461, 0.3418, 0.02827, 0.3833, 0.05045, 0.4197, 0.08029, 0.4496, 0.1167, 0.4717, 0.1582, 0.4854, 0.2032, 0.49, 0.25, 0.4854, 0.2968, 0.4717, 0.3418, 0.4496, 0.3833, 0.4197, 0.4197, 0.3833, 0.4496, 0.3418, 0.4717, 0.0625, 0.5, 0.0625, 1.0, 0.03125, 1.0, 0.03125, 0.5, 0.03125, 0.5, 0.03125, 1.0, 0.0, 1.0, 0.0, 0.5, 0.75, 0.49, 0.7968, 0.4854, 0.8418, 0.4717, 0.8833, 0.4496, 0.9197, 0.4197, 0.9496, 0.3833, 0.9717, 0.3418, 0.9854, 0.2968, 0.99, 0.25, 0.9854, 0.2032, 0.9717, 0.1582, 0.9496, 0.1167, 0.9197, 0.08029, 0.8833, 0.05045, 0.8418, 0.02827, 0.7968, 0.01461, 0.75, 0.01, 0.7032, 0.01461, 0.6582, 0.02827, 0.6167, 0.05045, 0.5803, 0.08029, 0.5504, 0.1167, 0.5283, 0.1582, 0.5146, 0.2032, 0.51, 0.25, 0.5146, 0.2968, 0.5283, 0.3418, 0.5504, 0.3833, 0.5803, 0.4197, 0.6167, 0.4496, 0.6582, 0.4717, 0.7032, 0.4854, 1.0, 0.5, 1.0, 1.0, 0.9688, 1.0, 0.9688, 0.5, 0.9688, 0.5, 0.9688, 1.0, 0.9375, 1.0, 0.9375, 0.5, 0.9375, 0.5, 0.9375, 1.0, 0.9062, 1.0, 0.9062, 0.5, 0.9062, 0.5, 0.9062, 1.0, 0.875, 1.0, 0.875, 0.5, 0.875, 0.5, 0.875, 1.0, 0.8438, 1.0, 0.8438, 0.5, 0.8438, 0.5, 0.8438, 1.0, 0.8125, 1.0, 0.8125, 0.5, 0.8125, 0.5, 0.8125, 1.0, 0.7812, 1.0, 0.7812, 0.5, 0.7812, 0.5, 0.7812, 1.0, 0.75, 1.0, 0.75, 0.5, 0.75, 0.5, 0.75, 1.0, 0.7188, 1.0, 0.7188, 0.5, 0.7188, 0.5, 0.7188, 1.0, 0.6875, 1.0, 0.6875, 0.5, 0.6875, 0.5, 0.6875, 1.0, 0.6562, 1.0, 0.6562, 0.5, 0.6562, 0.5, 0.6562, 1.0, 0.625, 1.0, 0.625, 0.5, 0.625, 0.5, 0.625, 1.0, 0.5938, 1.0, 0.5938, 0.5, 0.5938, 0.5, 0.5938, 1.0, 0.5625, 1.0, 0.5625, 0.5, 0.5625, 0.5, 0.5625, 1.0, 0.5312, 1.0, 0.5312, 0.5, 0.5312, 0.5, 0.5312, 1.0, 0.5, 1.0, 0.5, 0.5, 0.5, 0.5, 0.5, 1.0, 0.4688, 1.0, 0.4688, 0.5, 0.4688, 0.5, 0.4688, 1.0, 0.4375, 1.0, 0.4375, 0.5, 0.4375, 0.5, 0.4375, 1.0, 0.4062, 1.0, 0.4062, 0.5, 0.4062, 0.5, 0.4062, 1.0, 0.375, 1.0, 0.375, 0.5, 0.375, 0.5, 0.375, 1.0, 0.3438, 1.0, 0.3438, 0.5, 0.3438, 0.5, 0.3438, 1.0, 0.3125, 1.0, 0.3125, 0.5, 0.3125, 0.5, 0.3125, 1.0, 0.2812, 1.0, 0.2812, 0.5, 0.2812, 0.5, 0.2812, 1.0, 0.25, 1.0, 0.25, 0.5, 0.25, 0.5, 0.25, 1.0, 0.2188, 1.0, 0.2188, 0.5, 0.2188, 0.5, 0.2188, 1.0, 0.1875, 1.0, 0.1875, 0.5, 0.1875, 0.5, 0.1875, 1.0, 0.1562, 1.0, 0.1562, 0.5, 0.1562, 0.5, 0.1562, 1.0, 0.125, 1.0, 0.125, 0.5, 0.125, 0.5, 0.125, 1.0, 0.09375, 1.0, 0.09375, 0.5, 0.09375, 0.5, 0.09375, 1.0, 0.0625, 1.0, 0.0625, 0.5, 0.2968, 0.4854, 0.25, 0.49, 0.2032, 0.4854, 0.1582, 0.4717, 0.1167, 0.4496, 0.08029, 0.4197, 0.05045, 0.3833, 0.02827, 0.3418, 0.01461, 0.2968, 0.01, 0.25, 0.01461, 0.2032, 0.02827, 0.1582, 0.05045, 0.1167, 0.08029, 0.08029, 0.1167, 0.05045, 0.1582, 0.02827, 0.2032, 0.01461, 0.25, 0.01, 0.2968, 0.01461, 0.3418, 0.02827, 0.3833, 0.05045, 0.4197, 0.08029, 0.4496, 0.1167, 0.4717, 0.1582, 0.4854, 0.2032, 0.49, 0.25, 0.4854, 0.2968, 0.4717, 0.3418, 0.4496, 0.3833, 0.4197, 0.4197, 0.3833, 0.4496, 0.3418, 0.4717, 0.0625, 0.5, 0.0625, 1.0, 0.03125, 1.0, 0.03125, 0.5, 0.03125, 0.5, 0.03125, 1.0, 0.0, 1.0, 0.0, 0.5, 0.75, 0.49, 0.7968, 0.4854, 0.8418, 0.4717, 0.8833, 0.4496, 0.9197, 0.4197, 0.9496, 0.3833, 0.9717, 0.3418, 0.9854, 0.2968, 0.99, 0.25, 0.9854, 0.2032, 0.9717, 0.1582, 0.9496, 0.1167, 0.9197, 0.08029, 0.8833, 0.05045, 0.8418, 0.02827, 0.7968, 0.01461, 0.75, 0.01, 0.7032, 0.01461, 0.6582, 0.02827, 0.6167, 0.05045, 0.5803, 0.08029, 0.5504, 0.1167, 0.5283, 0.1582, 0.5146, 0.2032, 0.51, 0.25, 0.5146, 0.2968, 0.5283, 0.3418, 0.5504, 0.3833, 0.5803, 0.4197, 0.6167, 0.4496, 0.6582, 0.4717, 0.7032, 0.4854, 1.0, 0.5, 1.0, 1.0, 0.9688, 1.0, 0.9688, 0.5, 0.9688, 0.5, 0.9688, 1.0, 0.9375, 1.0, 0.9375, 0.5, 0.9375, 0.5, 0.9375, 1.0, 0.9062, 1.0, 0.9062, 0.5, 0.9062, 0.5, 0.9062, 1.0, 0.875, 1.0, 0.875, 0.5, 0.875, 0.5, 0.875, 1.0, 0.8438, 1.0, 0.8438, 0.5, 0.8438, 0.5, 0.8438, 1.0, 0.8125, 1.0, 0.8125, 0.5, 0.8125, 0.5, 0.8125, 1.0, 0.7812, 1.0, 0.7812, 0.5, 0.7812, 0.5, 0.7812, 1.0, 0.75, 1.0, 0.75, 0.5, 0.75, 0.5, 0.75, 1.0, 0.7188, 1.0, 0.7188, 0.5, 0.7188, 0.5, 0.7188, 1.0, 0.6875, 1.0, 0.6875, 0.5, 0.6875, 0.5, 0.6875, 1.0, 0.6562, 1.0, 0.6562, 0.5, 0.6562, 0.5, 0.6562, 1.0, 0.625, 1.0, 0.625, 0.5, 0.625, 0.5, 0.625, 1.0, 0.5938, 1.0, 0.5938, 0.5, 0.5938, 0.5, 0.5938, 1.0, 0.5625, 1.0, 0.5625, 0.5, 0.5625, 0.5, 0.5625, 1.0, 0.5312, 1.0, 0.5312, 0.5, 0.5312, 0.5, 0.5312, 1.0, 0.5, 1.0, 0.5, 0.5, 0.5, 0.5, 0.5, 1.0, 0.4688, 1.0, 0.4688, 0.5, 0.4688, 0.5, 0.4688, 1.0, 0.4375, 1.0, 0.4375, 0.5, 0.4375, 0.5, 0.4375, 1.0, 0.4062, 1.0, 0.4062, 0.5, 0.4062, 0.5, 0.4062, 1.0, 0.375, 1.0, 0.375, 0.5, 0.375, 0.5, 0.375, 1.0, 0.3438, 1.0, 0.3438, 0.5, 0.3438, 0.5, 0.3438, 1.0, 0.3125, 1.0, 0.3125, 0.5, 0.3125, 0.5, 0.3125, 1.0, 0.2812, 1.0, 0.2812, 0.5, 0.2812, 0.5, 0.2812, 1.0, 0.25, 1.0, 0.25, 0.5, 0.25, 0.5, 0.25, 1.0, 0.2188, 1.0, 0.2188, 0.5, 0.2188, 0.5, 0.2188, 1.0, 0.1875, 1.0, 0.1875, 0.5, 0.1875, 0.5, 0.1875, 1.0, 0.1562, 1.0, 0.1562, 0.5, 0.1562, 0.5, 0.1562, 1.0, 0.125, 1.0, 0.125, 0.5, 0.125, 0.5, 0.125, 1.0, 0.09375, 1.0, 0.09375, 0.5, 0.09375, 0.5, 0.09375, 1.0, 0.0625, 1.0, 0.0625, 0.5, 0.2968, 0.4854, 0.25, 0.49, 0.2032, 0.4854, 0.1582, 0.4717, 0.1167, 0.4496, 0.08029, 0.4197, 0.05045, 0.3833, 0.02827, 0.3418, 0.01461, 0.2968, 0.01, 0.25, 0.01461, 0.2032, 0.02827, 0.1582, 0.05045, 0.1167, 0.08029, 0.08029, 0.1167, 0.05045, 0.1582, 0.02827, 0.2032, 0.01461, 0.25, 0.01, 0.2968, 0.01461, 0.3418, 0.02827, 0.3833, 0.05045, 0.4197, 0.08029, 0.4496, 0.1167, 0.4717, 0.1582, 0.4854, 0.2032, 0.49, 0.25, 0.4854, 0.2968, 0.4717, 0.3418, 0.4496, 0.3833, 0.4197, 0.4197, 0.3833, 0.4496, 0.3418, 0.4717, 0.0625, 0.5, 0.0625, 1.0, 0.03125, 1.0, 0.03125, 0.5, 0.03125, 0.5, 0.03125, 1.0, 0.0, 1.0, 0.0, 0.5, 0.75, 0.49, 0.7968, 0.4854, 0.8418, 0.4717, 0.8833, 0.4496, 0.9197, 0.4197, 0.9496, 0.3833, 0.9717, 0.3418, 0.9854, 0.2968, 0.99, 0.25, 0.9854, 0.2032, 0.9717, 0.1582, 0.9496, 0.1167, 0.9197, 0.08029, 0.8833, 0.05045, 0.8418, 0.02827, 0.7968, 0.01461, 0.75, 0.01, 0.7032, 0.01461, 0.6582, 0.02827, 0.6167, 0.05045, 0.5803, 0.08029, 0.5504, 0.1167, 0.5283, 0.1582, 0.5146, 0.2032, 0.51, 0.25, 0.5146, 0.2968, 0.5283, 0.3418, 0.5504, 0.3833, 0.5803, 0.4197, 0.6167, 0.4496, 0.6582, 0.4717, 0.7032, 0.4854, 1.0, 0.5, 1.0, 1.0, 0.9688, 1.0, 0.9688, 0.5, 0.9688, 0.5, 0.9688, 1.0, 0.9375, 1.0, 0.9375, 0.5, 0.9375, 0.5, 0.9375, 1.0, 0.9062, 1.0, 0.9062, 0.5, 0.9062, 0.5, 0.9062, 1.0, 0.875, 1.0, 0.875, 0.5, 0.875, 0.5, 0.875, 1.0, 0.8438, 1.0, 0.8438, 0.5, 0.8438, 0.5, 0.8438, 1.0, 0.8125, 1.0, 0.8125, 0.5, 0.8125, 0.5, 0.8125, 1.0, 0.7812, 1.0, 0.7812, 0.5, 0.7812, 0.5, 0.7812, 1.0, 0.75, 1.0, 0.75, 0.5, 0.75, 0.5, 0.75, 1.0, 0.7188, 1.0, 0.7188, 0.5, 0.7188, 0.5, 0.7188, 1.0, 0.6875, 1.0, 0.6875, 0.5, 0.6875, 0.5, 0.6875, 1.0, 0.6562, 1.0, 0.6562, 0.5, 0.6562, 0.5, 0.6562, 1.0, 0.625, 1.0, 0.625, 0.5, 0.625, 0.5, 0.625, 1.0, 0.5938, 1.0, 0.5938, 0.5, 0.5938, 0.5, 0.5938, 1.0, 0.5625, 1.0, 0.5625, 0.5, 0.5625, 0.5, 0.5625, 1.0, 0.5312, 1.0, 0.5312, 0.5, 0.5312, 0.5, 0.5312, 1.0, 0.5, 1.0, 0.5, 0.5, 0.5, 0.5, 0.5, 1.0, 0.4688, 1.0, 0.4688, 0.5, 0.4688, 0.5, 0.4688, 1.0, 0.4375, 1.0, 0.4375, 0.5, 0.4375, 0.5, 0.4375, 1.0, 0.4062, 1.0, 0.4062, 0.5, 0.4062, 0.5, 0.4062, 1.0, 0.375, 1.0, 0.375, 0.5, 0.375, 0.5, 0.375, 1.0, 0.3438, 1.0, 0.3438, 0.5, 0.3438, 0.5, 0.3438, 1.0, 0.3125, 1.0, 0.3125, 0.5, 0.3125, 0.5, 0.3125, 1.0, 0.2812, 1.0, 0.2812, 0.5, 0.2812, 0.5, 0.2812, 1.0, 0.25, 1.0, 0.25, 0.5, 0.25, 0.5, 0.25, 1.0, 0.2188, 1.0, 0.2188, 0.5, 0.2188, 0.5, 0.2188, 1.0, 0.1875, 1.0, 0.1875, 0.5, 0.1875, 0.5, 0.1875, 1.0, 0.1562, 1.0, 0.1562, 0.5, 0.1562, 0.5, 0.1562, 1.0, 0.125, 1.0, 0.125, 0.5, 0.125, 0.5, 0.125, 1.0, 0.09375, 1.0, 0.09375, 0.5, 0.09375, 0.5, 0.09375, 1.0, 0.0625, 1.0, 0.0625, 0.5, 0.2968, 0.4854, 0.25, 0.49, 0.2032, 0.4854, 0.1582, 0.4717, 0.1167, 0.4496, 0.08029, 0.4197, 0.05045, 0.3833, 0.02827, 0.3418, 0.01461, 0.2968, 0.01, 0.25, 0.01461, 0.2032, 0.02827, 0.1582, 0.05045, 0.1167, 0.08029, 0.08029, 0.1167, 0.05045, 0.1582, 0.02827, 0.2032, 0.01461, 0.25, 0.01, 0.2968, 0.01461, 0.3418, 0.02827, 0.3833, 0.05045, 0.4197, 0.08029, 0.4496, 0.1167, 0.4717, 0.1582, 0.4854, 0.2032, 0.49, 0.25, 0.4854, 0.2968, 0.4717, 0.3418, 0.4496, 0.3833, 0.4197, 0.4197, 0.3833, 0.4496, 0.3418, 0.4717, 0.0625, 0.5, 0.0625, 1.0, 0.03125, 1.0, 0.03125, 0.5, 0.03125, 0.5, 0.03125, 1.0, 0.0, 1.0, 0.0, 0.5, 0.75, 0.49, 0.7968, 0.4854, 0.8418, 0.4717, 0.8833, 0.4496, 0.9197, 0.4197, 0.9496, 0.3833, 0.9717, 0.3418, 0.9854, 0.2968, 0.99, 0.25, 0.9854, 0.2032, 0.9717, 0.1582, 0.9496, 0.1167, 0.9197, 0.08029, 0.8833, 0.05045, 0.8418, 0.02827, 0.7968, 0.01461, 0.75, 0.01, 0.7032, 0.01461, 0.6582, 0.02827, 0.6167, 0.05045, 0.5803, 0.08029, 0.5504, 0.1167, 0.5283, 0.1582, 0.5146, 0.2032, 0.51, 0.25, 0.5146, 0.2968, 0.5283, 0.3418, 0.5504, 0.3833, 0.5803, 0.4197, 0.6167, 0.4496, 0.6582, 0.4717, 0.7032, 0.4854, 1.0, 0.5, 1.0, 1.0, 0.9688, 1.0, 0.9688, 0.5, 0.9688, 0.5, 0.9688, 1.0, 0.9375, 1.0, 0.9375, 0.5, 0.9375, 0.5, 0.9375, 1.0, 0.9062, 1.0, 0.9062, 0.5, 0.9062, 0.5, 0.9062, 1.0, 0.875, 1.0, 0.875, 0.5, 0.875, 0.5, 0.875, 1.0, 0.8438, 1.0, 0.8438, 0.5, 0.8438, 0.5, 0.8438, 1.0, 0.8125, 1.0, 0.8125, 0.5, 0.8125, 0.5, 0.8125, 1.0, 0.7812, 1.0, 0.7812, 0.5, 0.7812, 0.5, 0.7812, 1.0, 0.75, 1.0, 0.75, 0.5, 0.75, 0.5, 0.75, 1.0, 0.7188, 1.0, 0.7188, 0.5, 0.7188, 0.5, 0.7188, 1.0, 0.6875, 1.0, 0.6875, 0.5, 0.6875, 0.5, 0.6875, 1.0, 0.6562, 1.0, 0.6562, 0.5, 0.6562, 0.5, 0.6562, 1.0, 0.625, 1.0, 0.625, 0.5, 0.625, 0.5, 0.625, 1.0, 0.5938, 1.0, 0.5938, 0.5, 0.5938, 0.5, 0.5938, 1.0, 0.5625, 1.0, 0.5625, 0.5, 0.5625, 0.5, 0.5625, 1.0, 0.5312, 1.0, 0.5312, 0.5, 0.5312, 0.5, 0.5312, 1.0, 0.5, 1.0, 0.5, 0.5, 0.5, 0.5, 0.5, 1.0, 0.4688, 1.0, 0.4688, 0.5, 0.4688, 0.5, 0.4688, 1.0, 0.4375, 1.0, 0.4375, 0.5, 0.4375, 0.5, 0.4375, 1.0, 0.4062, 1.0, 0.4062, 0.5, 0.4062, 0.5, 0.4062, 1.0, 0.375, 1.0, 0.375, 0.5, 0.375, 0.5, 0.375, 1.0, 0.3438, 1.0, 0.3438, 0.5, 0.3438, 0.5, 0.3438, 1.0, 0.3125, 1.0, 0.3125, 0.5, 0.3125, 0.5, 0.3125, 1.0, 0.2812, 1.0, 0.2812, 0.5, 0.2812, 0.5, 0.2812, 1.0, 0.25, 1.0, 0.25, 0.5, 0.25, 0.5, 0.25, 1.0, 0.2188, 1.0, 0.2188, 0.5, 0.2188, 0.5, 0.2188, 1.0, 0.1875, 1.0, 0.1875, 0.5, 0.1875, 0.5, 0.1875, 1.0, 0.1562, 1.0, 0.1562, 0.5, 0.1562, 0.5, 0.1562, 1.0, 0.125, 1.0, 0.125, 0.5, 0.125, 0.5, 0.125, 1.0, 0.09375, 1.0, 0.09375, 0.5, 0.09375, 0.5, 0.09375, 1.0, 0.0625, 1.0, 0.0625, 0.5, 0.2968, 0.4854, 0.25, 0.49, 0.2032, 0.4854, 0.1582, 0.4717, 0.1167, 0.4496, 0.08029, 0.4197, 0.05045, 0.3833, 0.02827, 0.3418, 0.01461, 0.2968, 0.01, 0.25, 0.01461, 0.2032, 0.02827, 0.1582, 0.05045, 0.1167, 0.08029, 0.08029, 0.1167, 0.05045, 0.1582, 0.02827, 0.2032, 0.01461, 0.25, 0.01, 0.2968, 0.01461, 0.3418, 0.02827, 0.3833, 0.05045, 0.4197, 0.08029, 0.4496, 0.1167, 0.4717, 0.1582, 0.4854, 0.2032, 0.49, 0.25, 0.4854, 0.2968, 0.4717, 0.3418, 0.4496, 0.3833, 0.4197, 0.4197, 0.3833, 0.4496, 0.3418, 0.4717, 0.0625, 0.5, 0.0625, 1.0, 0.03125, 1.0, 0.03125, 0.5, 0.03125, 0.5, 0.03125, 1.0, 0.0, 1.0, 0.0, 0.5, 0.75, 0.49, 0.7968, 0.4854, 0.8418, 0.4717, 0.8833, 0.4496, 0.9197, 0.4197, 0.9496, 0.3833, 0.9717, 0.3418, 0.9854, 0.2968, 0.99, 0.25, 0.9854, 0.2032, 0.9717, 0.1582, 0.9496, 0.1167, 0.9197, 0.08029, 0.8833, 0.05045, 0.8418, 0.02827, 0.7968, 0.01461, 0.75, 0.01, 0.7032, 0.01461, 0.6582, 0.02827, 0.6167, 0.05045, 0.5803, 0.08029, 0.5504, 0.1167, 0.5283, 0.1582, 0.5146, 0.2032, 0.51, 0.25, 0.5146, 0.2968, 0.5283, 0.3418, 0.5504, 0.3833, 0.5803, 0.4197, 0.6167, 0.4496, 0.6582, 0.4717, 0.7032, 0.4854, 0.45, 0.575, 0.55, 0.575, 0.55, 0.675, 0.45, 0.675, 0.7, 0.575, 0.8, 0.575, 0.8, 0.675, 0.7, 0.675, 0.45, 0.075, 0.55, 0.075, 0.55, 0.175, 0.45, 0.175, 0.2, 0.575, 0.2, 0.675, 0.125, 0.675, 0.125, 0.575, 0.625, 0.075, 0.625, 0.175, 0.55, 0.175, 0.55, 0.075, 0.3, 0.675, 0.3, 0.575, 0.45, 0.575, 0.45, 0.675, 0.7, 0.575, 0.7, 0.675, 0.55, 0.675, 0.55, 0.575, 0.2, 0.575, 0.3, 0.575, 0.3, 0.675, 0.2, 0.675, 0.55, 0.075, 0.0, 0.0, 0.625, 0.075, 0.625, 0.075, 0.0, 0.0, 0.7, 0.675, 0.0, 0.0, 0.0, 0.0, 0.0, 0.0, 0.0, 0.0, 0.0, 0.0, 0.0, 0.0, 0.0, 0.0, 0.0, 0.0, 0.0, 0.0, 0.0, 0.0, 0.0, 0.0, 0.0, 0.0, 0.0, 0.0, 0.0, 0.0, 0.0, 0.0, 0.0, 0.0, 0.0, 0.0, 0.0, 0.0, 0.0, 0.0, 0.2, 0.575, 0.125, 0.575, 0.0, 0.0, 0.0, 0.0, 0.0, 0.0, 0.0, 0.0, 0.0, 0.0, 0.0, 0.0, 0.0, 0.0, 0.0, 0.0, 0.0, 0.0, 0.0, 0.0, 0.0, 0.0, 0.0, 0.0, 0.0, 0.0, 0.0, 0.0, 0.0, 0.0, 0.0, 0.0, 0.0, 0.0, 0.0, 0.0, 0.0, 0.0, 0.0, 0.0, 0.0, 0.0, 0.45, 0.575, 0.55, 0.575, 0.55, 0.675, 0.45, 0.675, 0.7, 0.575, 0.8, 0.575, 0.8, 0.675, 0.7, 0.675, 0.45, 0.075, 0.55, 0.075, 0.55, 0.175, 0.45, 0.175, 0.2, 0.575, 0.2, 0.675, 0.125, 0.675, 0.125, 0.575, 0.625, 0.075, 0.625, 0.175, 0.55, 0.175, 0.55, 0.075, 0.3, 0.675, 0.3, 0.575, 0.45, 0.575, 0.45, 0.675, 0.7, 0.575, 0.7, 0.675, 0.55, 0.675, 0.55, 0.575, 0.2, 0.575, 0.3, 0.575, 0.3, 0.675, 0.2, 0.675, 0.55, 0.075, 0.0, 0.0, 0.625, 0.075, 0.625, 0.075, 0.0, 0.0, 0.7, 0.675, 0.0, 0.0, 0.0, 0.0, 0.0, 0.0, 0.0, 0.0, 0.0, 0.0, 0.0, 0.0, 0.0, 0.0, 0.0, 0.0, 0.0, 0.0, 0.0, 0.0, 0.0, 0.0, 0.0, 0.0, 0.0, 0.0, 0.0, 0.0, 0.0, 0.0, 0.0, 0.0, 0.0, 0.0, 0.0, 0.0, 0.0, 0.0, 0.2, 0.575, 0.125, 0.575, 0.0, 0.0, 0.0, 0.0, 0.0, 0.0, 0.0, 0.0, 0.0, 0.0, 0.0, 0.0, 0.0, 0.0, 0.0, 0.0, 0.0, 0.0, 0.0, 0.0, 0.0, 0.0, 0.0, 0.0, 0.0, 0.0, 0.0, 0.0, 0.0, 0.0, 0.0, 0.0, 0.0, 0.0, 0.0, 0.0, 0.0, 0.0, 0.0, 0.0, 0.0, 0.0])
me_cylinder_002.update()
me_cube_006 = bpy.data.meshes.new('Cube.006')
me_cube_006.from_pydata([(-1.057, -1.0, -0.07035), (-1.057, -1.0, 1.93), (-1.057, 1.0, -0.07035), (-1.057, 1.0, 1.93), (1.057, -1.0, -0.07035), (1.057, -1.0, 1.93), (1.057, 1.0, -0.07035), (1.057, 1.0, 1.93), (0.8165, 1.0, -0.7047), (0.6551, 1.0, -1.0), (-2.98e-08, 1.0, -1.327), (-0.6551, 1.0, -1.0), (-0.8165, 1.0, -0.7047), (-0.8165, 1.0, 1.295), (-0.6551, 1.0, 1.0), (2.98e-08, 1.0, 0.6727), (0.6551, 1.0, 1.0), (0.8165, 1.0, 1.295), (-0.8165, -1.0, -0.7047), (-0.6551, -1.0, -1.0), (2.98e-08, -1.0, -1.327), (0.6551, -1.0, -1.0), (0.8165, -1.0, -0.7047), (0.8165, -1.0, 1.295), (0.6551, -1.0, 1.0), (-2.98e-08, -1.0, 0.6727), (-0.6551, -1.0, 1.0), (-0.8165, -1.0, 1.295), (0.4631, 1.0, -1.218), (0.4631, 1.0, 0.7821), (0.4631, -1.0, -1.218), (0.4631, -1.0, 0.7821), (-0.4631, 1.0, -1.218), (-0.4631, 1.0, 0.7821), (-0.4631, -1.0, -1.218), (-0.4631, -1.0, 0.7821), (-0.3019, 1.0, 0.6834), (-0.3019, -1.0, -1.317), (-0.3019, 1.0, -1.317), (-0.3019, -1.0, 0.6834), (0.3019, 1.0, -1.317), (0.3019, -1.0, 0.6834), (0.3019, 1.0, 0.6834), (0.3019, -1.0, -1.317)], [], [(0, 1, 3, 2), (8, 17, 7, 6), (6, 7, 5, 4), (18, 27, 1, 0), (8, 6, 4, 22), (13, 3, 1, 27), (7, 17, 23, 5), (17, 16, 24, 23), (42, 15, 25, 41), (33, 14, 26, 35), (14, 13, 27, 26), (2, 12, 18, 0), (12, 11, 19, 18), (38, 10, 20, 37), (28, 9, 21, 30), (9, 8, 22, 21), (4, 5, 23, 22), (22, 23, 24, 21), (43, 41, 25, 20), (34, 35, 26, 19), (19, 26, 27, 18), (2, 3, 13, 12), (12, 13, 14, 11), (38, 36, 15, 10), (28, 29, 16, 9), (9, 16, 17, 8), (40, 42, 29, 28), (21, 24, 31, 30), (40, 28, 30, 43), (16, 29, 31, 24), (11, 14, 33, 32), (37, 39, 35, 34), (11, 32, 34, 19), (36, 33, 35, 39), (15, 36, 39, 25), (20, 25, 39, 37), (32, 33, 36, 38), (32, 38, 37, 34), (10, 40, 43, 20), (10, 15, 42, 40), (30, 31, 41, 43), (29, 42, 41, 31)])
_uv = me_cube_006.uv_layers.new(name='UVMap')
_uv.uv.foreach_set('vector', [0.375, 0.0, 0.625, 0.0, 0.625, 0.25, 0.375, 0.25, 0.375, 0.4583, 0.625, 0.4583, 0.625, 0.5, 0.375, 0.5, 0.375, 0.5, 0.625, 0.5, 0.625, 0.75, 0.375, 0.75, 0.375, 0.9583, 0.625, 0.9583, 0.625, 1.0, 0.375, 1.0, 0.3333, 0.5, 0.375, 0.5, 0.375, 0.75, 0.3333, 0.75, 0.8333, 0.5, 0.875, 0.5, 0.875, 0.75, 0.8333, 0.75, 0.625, 0.5, 0.6667, 0.5, 0.6667, 0.75, 0.625, 0.75, 0.6667, 0.5, 0.7083, 0.5, 0.7083, 0.75, 0.6667, 0.75, 0.7396, 0.5, 0.75, 0.5, 0.75, 0.75, 0.7396, 0.75, 0.7708, 0.5, 0.7917, 0.5, 0.7917, 0.75, 0.7708, 0.75, 0.7917, 0.5, 0.8333, 0.5, 0.8333, 0.75, 0.7917, 0.75, 0.125, 0.5, 0.1667, 0.5, 0.1667, 0.75, 0.125, 0.75, 0.1667, 0.5, 0.2083, 0.5, 0.2083, 0.75, 0.1667, 0.75, 0.2396, 0.5, 0.25, 0.5, 0.25, 0.75, 0.2396, 0.75, 0.2708, 0.5, 0.2917, 0.5, 0.2917, 0.75, 0.2708, 0.75, 0.2917, 0.5, 0.3333, 0.5, 0.3333, 0.75, 0.2917, 0.75, 0.375, 0.75, 0.625, 0.75, 0.625, 0.7917, 0.375, 0.7917, 0.375, 0.7917, 0.625, 0.7917, 0.625, 0.8333, 0.375, 0.8333, 0.375, 0.8646, 0.625, 0.8646, 0.625, 0.875, 0.375, 0.875, 0.375, 0.8958, 0.625, 0.8958, 0.625, 0.9167, 0.375, 0.9167, 0.375, 0.9167, 0.625, 0.9167, 0.625, 0.9583, 0.375, 0.9583, 0.375, 0.25, 0.625, 0.25, 0.625, 0.2917, 0.375, 0.2917, 0.375, 0.2917, 0.625, 0.2917, 0.625, 0.3333, 0.375, 0.3333, 0.375, 0.3646, 0.625, 0.3646, 0.625, 0.375, 0.375, 0.375, 0.375, 0.3958, 0.625, 0.3958, 0.625, 0.4167, 0.375, 0.4167, 0.375, 0.4167, 0.625, 0.4167, 0.625, 0.4583, 0.375, 0.4583, 0.375, 0.3854, 0.625, 0.3854, 0.625, 0.3958, 0.375, 0.3958, 0.375, 0.8333, 0.625, 0.8333, 0.625, 0.8542, 0.375, 0.8542, 0.2604, 0.5, 0.2708, 0.5, 0.2708, 0.75, 0.2604, 0.75, 0.7083, 0.5, 0.7292, 0.5, 0.7292, 0.75, 0.7083, 0.75, 0.375, 0.3333, 0.625, 0.3333, 0.625, 0.3542, 0.375, 0.3542, 0.375, 0.8854, 0.625, 0.8854, 0.625, 0.8958, 0.375, 0.8958, 0.2083, 0.5, 0.2292, 0.5, 0.2292, 0.75, 0.2083, 0.75, 0.7604, 0.5, 0.7708, 0.5, 0.7708, 0.75, 0.7604, 0.75, 0.75, 0.5, 0.7604, 0.5, 0.7604, 0.75, 0.75, 0.75, 0.375, 0.875, 0.625, 0.875, 0.625, 0.8854, 0.375, 0.8854, 0.375, 0.3542, 0.625, 0.3542, 0.625, 0.3646, 0.375, 0.3646, 0.2292, 0.5, 0.2396, 0.5, 0.2396, 0.75, 0.2292, 0.75, 0.25, 0.5, 0.2604, 0.5, 0.2604, 0.75, 0.25, 0.75, 0.375, 0.375, 0.625, 0.375, 0.625, 0.3854, 0.375, 0.3854, 0.375, 0.8542, 0.625, 0.8542, 0.625, 0.8646, 0.375, 0.8646, 0.7292, 0.5, 0.7396, 0.5, 0.7396, 0.75, 0.7292, 0.75])
me_cube_006.update()
me_cube_007 = bpy.data.meshes.new('Cube.007')
me_cube_007.from_pydata([(-1.057, -1.0, -0.07035), (-1.057, -1.0, 1.93), (-1.057, 1.0, -0.07035), (-1.057, 1.0, 1.93), (1.057, -1.0, -0.07035), (1.057, -1.0, 1.93), (1.057, 1.0, -0.07035), (1.057, 1.0, 1.93), (0.8165, 1.0, -0.7047), (0.6551, 1.0, -1.0), (-2.98e-08, 1.0, -1.327), (-0.6551, 1.0, -1.0), (-0.8165, 1.0, -0.7047), (-0.8165, 1.0, 1.295), (-0.6551, 1.0, 1.0), (2.98e-08, 1.0, 0.6727), (0.6551, 1.0, 1.0), (0.8165, 1.0, 1.295), (-0.8165, -1.0, -0.7047), (-0.6551, -1.0, -1.0), (2.98e-08, -1.0, -1.327), (0.6551, -1.0, -1.0), (0.8165, -1.0, -0.7047), (0.8165, -1.0, 1.295), (0.6551, -1.0, 1.0), (-2.98e-08, -1.0, 0.6727), (-0.6551, -1.0, 1.0), (-0.8165, -1.0, 1.295), (0.4631, 1.0, -1.218), (0.4631, 1.0, 0.7821), (0.4631, -1.0, -1.218), (0.4631, -1.0, 0.7821), (-0.4631, 1.0, -1.218), (-0.4631, 1.0, 0.7821), (-0.4631, -1.0, -1.218), (-0.4631, -1.0, 0.7821), (-0.3019, 1.0, 0.6834), (-0.3019, -1.0, -1.317), (-0.3019, 1.0, -1.317), (-0.3019, -1.0, 0.6834), (0.3019, 1.0, -1.317), (0.3019, -1.0, 0.6834), (0.3019, 1.0, 0.6834), (0.3019, -1.0, -1.317)], [], [(0, 1, 3, 2), (8, 17, 7, 6), (6, 7, 5, 4), (18, 27, 1, 0), (8, 6, 4, 22), (13, 3, 1, 27), (7, 17, 23, 5), (17, 16, 24, 23), (42, 15, 25, 41), (33, 14, 26, 35), (14, 13, 27, 26), (2, 12, 18, 0), (12, 11, 19, 18), (38, 10, 20, 37), (28, 9, 21, 30), (9, 8, 22, 21), (4, 5, 23, 22), (22, 23, 24, 21), (43, 41, 25, 20), (34, 35, 26, 19), (19, 26, 27, 18), (2, 3, 13, 12), (12, 13, 14, 11), (38, 36, 15, 10), (28, 29, 16, 9), (9, 16, 17, 8), (40, 42, 29, 28), (21, 24, 31, 30), (40, 28, 30, 43), (16, 29, 31, 24), (11, 14, 33, 32), (37, 39, 35, 34), (11, 32, 34, 19), (36, 33, 35, 39), (15, 36, 39, 25), (20, 25, 39, 37), (32, 33, 36, 38), (32, 38, 37, 34), (10, 40, 43, 20), (10, 15, 42, 40), (30, 31, 41, 43), (29, 42, 41, 31)])
_uv = me_cube_007.uv_layers.new(name='UVMap')
_uv.uv.foreach_set('vector', [0.375, 0.0, 0.625, 0.0, 0.625, 0.25, 0.375, 0.25, 0.375, 0.4583, 0.625, 0.4583, 0.625, 0.5, 0.375, 0.5, 0.375, 0.5, 0.625, 0.5, 0.625, 0.75, 0.375, 0.75, 0.375, 0.9583, 0.625, 0.9583, 0.625, 1.0, 0.375, 1.0, 0.3333, 0.5, 0.375, 0.5, 0.375, 0.75, 0.3333, 0.75, 0.8333, 0.5, 0.875, 0.5, 0.875, 0.75, 0.8333, 0.75, 0.625, 0.5, 0.6667, 0.5, 0.6667, 0.75, 0.625, 0.75, 0.6667, 0.5, 0.7083, 0.5, 0.7083, 0.75, 0.6667, 0.75, 0.7396, 0.5, 0.75, 0.5, 0.75, 0.75, 0.7396, 0.75, 0.7708, 0.5, 0.7917, 0.5, 0.7917, 0.75, 0.7708, 0.75, 0.7917, 0.5, 0.8333, 0.5, 0.8333, 0.75, 0.7917, 0.75, 0.125, 0.5, 0.1667, 0.5, 0.1667, 0.75, 0.125, 0.75, 0.1667, 0.5, 0.2083, 0.5, 0.2083, 0.75, 0.1667, 0.75, 0.2396, 0.5, 0.25, 0.5, 0.25, 0.75, 0.2396, 0.75, 0.2708, 0.5, 0.2917, 0.5, 0.2917, 0.75, 0.2708, 0.75, 0.2917, 0.5, 0.3333, 0.5, 0.3333, 0.75, 0.2917, 0.75, 0.375, 0.75, 0.625, 0.75, 0.625, 0.7917, 0.375, 0.7917, 0.375, 0.7917, 0.625, 0.7917, 0.625, 0.8333, 0.375, 0.8333, 0.375, 0.8646, 0.625, 0.8646, 0.625, 0.875, 0.375, 0.875, 0.375, 0.8958, 0.625, 0.8958, 0.625, 0.9167, 0.375, 0.9167, 0.375, 0.9167, 0.625, 0.9167, 0.625, 0.9583, 0.375, 0.9583, 0.375, 0.25, 0.625, 0.25, 0.625, 0.2917, 0.375, 0.2917, 0.375, 0.2917, 0.625, 0.2917, 0.625, 0.3333, 0.375, 0.3333, 0.375, 0.3646, 0.625, 0.3646, 0.625, 0.375, 0.375, 0.375, 0.375, 0.3958, 0.625, 0.3958, 0.625, 0.4167, 0.375, 0.4167, 0.375, 0.4167, 0.625, 0.4167, 0.625, 0.4583, 0.375, 0.4583, 0.375, 0.3854, 0.625, 0.3854, 0.625, 0.3958, 0.375, 0.3958, 0.375, 0.8333, 0.625, 0.8333, 0.625, 0.8542, 0.375, 0.8542, 0.2604, 0.5, 0.2708, 0.5, 0.2708, 0.75, 0.2604, 0.75, 0.7083, 0.5, 0.7292, 0.5, 0.7292, 0.75, 0.7083, 0.75, 0.375, 0.3333, 0.625, 0.3333, 0.625, 0.3542, 0.375, 0.3542, 0.375, 0.8854, 0.625, 0.8854, 0.625, 0.8958, 0.375, 0.8958, 0.2083, 0.5, 0.2292, 0.5, 0.2292, 0.75, 0.2083, 0.75, 0.7604, 0.5, 0.7708, 0.5, 0.7708, 0.75, 0.7604, 0.75, 0.75, 0.5, 0.7604, 0.5, 0.7604, 0.75, 0.75, 0.75, 0.375, 0.875, 0.625, 0.875, 0.625, 0.8854, 0.375, 0.8854, 0.375, 0.3542, 0.625, 0.3542, 0.625, 0.3646, 0.375, 0.3646, 0.2292, 0.5, 0.2396, 0.5, 0.2396, 0.75, 0.2292, 0.75, 0.25, 0.5, 0.2604, 0.5, 0.2604, 0.75, 0.25, 0.75, 0.375, 0.375, 0.625, 0.375, 0.625, 0.3854, 0.375, 0.3854, 0.375, 0.8542, 0.625, 0.8542, 0.625, 0.8646, 0.375, 0.8646, 0.7292, 0.5, 0.7396, 0.5, 0.7396, 0.75, 0.7292, 0.75])
me_cube_007.update()
me_cube_009 = bpy.data.meshes.new('Cube.009')
me_cube_009.from_pydata([(-1.0, -1.0, -1.0), (-1.0, -1.0, 1.0), (-1.0, 1.0, -1.0), (-1.0, 1.0, 1.0), (1.0, -1.0, -1.0), (1.0, -1.0, 1.0), (1.0, 1.0, -1.0), (1.0, 1.0, 1.0)], [], [(0, 1, 3, 2), (2, 3, 7, 6), (6, 7, 5, 4), (4, 5, 1, 0), (2, 6, 4, 0), (7, 3, 1, 5)])
_uv = me_cube_009.uv_layers.new(name='UVMap')
_uv.uv.foreach_set('vector', [0.375, 0.0, 0.625, 0.0, 0.625, 0.25, 0.375, 0.25, 0.375, 0.25, 0.625, 0.25, 0.625, 0.5, 0.375, 0.5, 0.375, 0.5, 0.625, 0.5, 0.625, 0.75, 0.375, 0.75, 0.375, 0.75, 0.625, 0.75, 0.625, 1.0, 0.375, 1.0, 0.125, 0.5, 0.375, 0.5, 0.375, 0.75, 0.125, 0.75, 0.625, 0.5, 0.875, 0.5, 0.875, 0.75, 0.625, 0.75])
me_cube_009.update()
me_cube_010 = bpy.data.meshes.new('Cube.010')
me_cube_010.from_pydata([(-1.0, -1.0, -1.0), (-1.0, -1.0, 1.0), (-1.0, 1.0, -1.0), (-1.0, 1.0, 1.0), (1.0, -1.0, -1.0), (1.0, -1.0, 1.0), (1.0, 1.0, -1.0), (1.0, 1.0, 1.0)], [], [(0, 1, 3, 2), (2, 3, 7, 6), (6, 7, 5, 4), (4, 5, 1, 0), (2, 6, 4, 0), (7, 3, 1, 5)])
_uv = me_cube_010.uv_layers.new(name='UVMap')
_uv.uv.foreach_set('vector', [0.375, 0.0, 0.625, 0.0, 0.625, 0.25, 0.375, 0.25, 0.375, 0.25, 0.625, 0.25, 0.625, 0.5, 0.375, 0.5, 0.375, 0.5, 0.625, 0.5, 0.625, 0.75, 0.375, 0.75, 0.375, 0.75, 0.625, 0.75, 0.625, 1.0, 0.375, 1.0, 0.125, 0.5, 0.375, 0.5, 0.375, 0.75, 0.125, 0.75, 0.625, 0.5, 0.875, 0.5, 0.875, 0.75, 0.625, 0.75])
me_cube_010.update()
me_cube_011 = bpy.data.meshes.new('Cube.011')
me_cube_011.from_pydata([(-1.0, -1.0, -1.0), (-1.0, -1.0, 1.0), (-1.0, 1.0, -1.0), (-1.0, 1.0, 1.0), (1.0, -1.0, -1.0), (1.0, -1.0, 1.0), (1.0, 1.0, -1.0), (1.0, 1.0, 1.0), (-1.0, -1.354, -2.535), (-1.0, 0.5801, -3.044), (1.0, -1.354, -2.535), (1.0, 0.5801, -3.044), (-1.0, -2.287, -4.335), (-1.0, -0.5096, -5.252), (1.0, -2.287, -4.335), (1.0, -0.5096, -5.252), (-1.0, -3.711, -6.122), (-1.0, -2.131, -7.349), (1.0, -3.711, -6.122), (1.0, -2.131, -7.349)], [], [(0, 1, 3, 2), (2, 3, 7, 6), (6, 7, 5, 4), (4, 5, 1, 0), (6, 4, 10, 11), (7, 3, 1, 5), (11, 10, 14, 15), (4, 0, 8, 10), (2, 6, 11, 9), (0, 2, 9, 8), (12, 13, 17, 16), (8, 9, 13, 12), (10, 8, 12, 14), (9, 11, 15, 13), (17, 19, 18, 16), (14, 12, 16, 18), (13, 15, 19, 17), (15, 14, 18, 19)])
_uv = me_cube_011.uv_layers.new(name='UVMap')
_uv.uv.foreach_set('vector', [0.375, 0.0, 0.625, 0.0, 0.625, 0.25, 0.375, 0.25, 0.375, 0.25, 0.625, 0.25, 0.625, 0.5, 0.375, 0.5, 0.375, 0.5, 0.625, 0.5, 0.625, 0.75, 0.375, 0.75, 0.375, 0.75, 0.625, 0.75, 0.625, 1.0, 0.375, 1.0, 0.375, 0.5, 0.375, 0.75, 0.375, 0.75, 0.375, 0.5, 0.625, 0.5, 0.875, 0.5, 0.875, 0.75, 0.625, 0.75, 0.375, 0.5, 0.375, 0.75, 0.375, 0.75, 0.375, 0.5, 0.375, 0.75, 0.375, 1.0, 0.375, 1.0, 0.375, 0.75, 0.375, 0.25, 0.375, 0.5, 0.375, 0.5, 0.375, 0.25, 0.375, 0.0, 0.375, 0.25, 0.375, 0.25, 0.375, 0.0, 0.375, 0.0, 0.375, 0.25, 0.375, 0.25, 0.375, 0.0, 0.375, 0.0, 0.375, 0.25, 0.375, 0.25, 0.375, 0.0, 0.375, 0.75, 0.375, 1.0, 0.375, 1.0, 0.375, 0.75, 0.375, 0.25, 0.375, 0.5, 0.375, 0.5, 0.375, 0.25, 0.125, 0.5, 0.375, 0.5, 0.375, 0.75, 0.125, 0.75, 0.375, 0.75, 0.375, 1.0, 0.375, 1.0, 0.375, 0.75, 0.375, 0.25, 0.375, 0.5, 0.375, 0.5, 0.375, 0.25, 0.375, 0.5, 0.375, 0.75, 0.375, 0.75, 0.375, 0.5])
me_cube_011.update()

# ---- objects
ob_cylinder_001 = bpy.data.objects.new('Cylinder.001', me_cylinder_001)
ob_cube_002 = bpy.data.objects.new('Cube.002', me_cube_005)
ob_cylinder_002 = bpy.data.objects.new('Cylinder.002', me_cylinder_002)
ob_cube_003 = bpy.data.objects.new('Cube.003', me_cube_006)
ob_cube_004 = bpy.data.objects.new('Cube.004', me_cube_007)
ob_cube_005 = bpy.data.objects.new('Cube.005', me_cube_009)
ob_cube_006 = bpy.data.objects.new('Cube.006', me_cube_010)
ob_cube_007 = bpy.data.objects.new('Cube.007', me_cube_011)

# ---- transforms, parenting, visibility, modifiers, constraints
ob_cylinder_001.location = (0.0, 1.55, 0.0)
ob_cylinder_001.rotation_euler = (1.571, -0.0, 0.0)
ob_cylinder_001.scale = (0.34, 0.34, 0.3731)
ob_cube_002.location = (0.0, 0.4492, -0.3903)
ob_cylinder_002.location = (1.984e-08, 0.1733, 2.695e-08)
ob_cylinder_002.rotation_euler = (1.571, -0.0, 0.0)
ob_cylinder_002.scale = (0.34, 0.34, 0.063)
ob_cube_003.location = (0.0, -0.7177, -0.3633)
ob_cube_003.scale = (0.1939, 0.06748, 0.05158)
ob_cube_004.location = (0.0, 1.55, -0.3633)
ob_cube_004.scale = (0.1939, 0.3576, 0.05158)
ob_cube_005.location = (-1.315e-16, 0.6064, -0.5922)
ob_cube_005.scale = (0.02898, 0.03914, 0.2045)
ob_cube_006.location = (0.1, -0.5832, -0.5922)
ob_cube_006.scale = (0.02898, 0.03914, 0.2045)
ob_cube_007.location = (3.355e-17, 0.5069, -0.4542)
ob_cube_007.scale = (0.0135, 0.0135, 0.0135)

# ---- collection membership
col_collection.objects.link(ob_cylinder_001)
col_collection.objects.link(ob_cube_002)
col_collection.objects.link(ob_cylinder_002)
col_collection.objects.link(ob_cube_003)
col_collection.objects.link(ob_cube_004)
col_collection.objects.link(ob_cube_005)
col_collection.objects.link(ob_cube_006)
col_collection.objects.link(ob_cube_007)

# ---- scene / render settings (as saved in the file)
scene.frame_start = 1; scene.frame_end = 250; scene.frame_set(1)
scene.render.engine = 'BLENDER_EEVEE_NEXT'
scene.cycles.sampling_pattern = 'TABULATED_SOBOL'
scene.view_settings.view_transform = 'Filmic'
bpy.context.view_layer.update()

# ---- added for rendering (the .blend has no active camera and no usable light): camera, sun
cam_auto = bpy.data.cameras.new('AutoCamera')
cam_auto.lens = 50.0
cam_auto.sensor_width = 36.0
cam_auto.clip_end = 1000.0
ob_auto_camera = bpy.data.objects.new('AutoCamera', cam_auto)
scene.collection.objects.link(ob_auto_camera)
ob_auto_camera.location = (2.97612, -3.11388, 2.15252)
ob_auto_camera.rotation_euler = (1.09748, -7.21219e-08, 0.694738)
scene.camera = ob_auto_camera
light_auto_sun = bpy.data.lights.new('AutoSun', 'SUN')
light_auto_sun.energy = 3.0
light_auto_sun.angle = 0.0523599
ob_auto_sun = bpy.data.objects.new('AutoSun', light_auto_sun)
scene.collection.objects.link(ob_auto_sun)
ob_auto_sun.rotation_euler = (0.872665, 0.174533, 0.523599)
bpy.context.view_layer.update()
